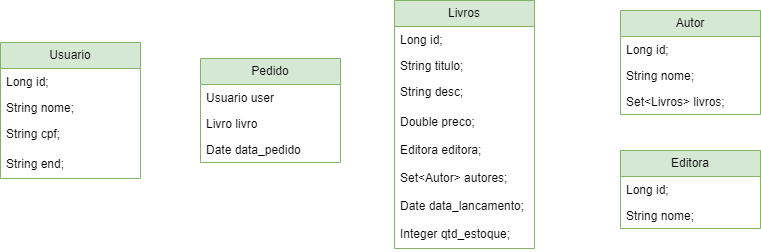

The diagram above was exported from draw.io. Its source (the exported page's mxGraphModel, read from the mxfile embedded in the PNG):
<mxGraphModel dx="968" dy="536" grid="1" gridSize="10" guides="1" tooltips="1" connect="1" arrows="1" fold="1" page="1" pageScale="1" pageWidth="827" pageHeight="1169" math="0" shadow="0">
  <root>
    <mxCell id="0" />
    <mxCell id="1" parent="0" />
    <mxCell id="2" value="Usuario" style="swimlane;fontStyle=0;childLayout=stackLayout;horizontal=1;startSize=26;fillColor=#d5e8d4;horizontalStack=0;resizeParent=1;resizeParentMax=0;resizeLast=0;collapsible=1;marginBottom=0;whiteSpace=wrap;html=1;strokeColor=#82b366;" parent="1" vertex="1">
      <mxGeometry x="20" y="62" width="140" height="136" as="geometry">
        <mxRectangle x="20" y="10" width="80" height="30" as="alternateBounds" />
      </mxGeometry>
    </mxCell>
    <mxCell id="3" value="Long id;" style="text;strokeColor=none;fillColor=none;align=left;verticalAlign=top;spacingLeft=4;spacingRight=4;overflow=hidden;rotatable=0;points=[[0,0.5],[1,0.5]];portConstraint=eastwest;whiteSpace=wrap;html=1;" parent="2" vertex="1">
      <mxGeometry y="26" width="140" height="26" as="geometry" />
    </mxCell>
    <mxCell id="4" value="String nome;" style="text;strokeColor=none;fillColor=none;align=left;verticalAlign=top;spacingLeft=4;spacingRight=4;overflow=hidden;rotatable=0;points=[[0,0.5],[1,0.5]];portConstraint=eastwest;whiteSpace=wrap;html=1;" parent="2" vertex="1">
      <mxGeometry y="52" width="140" height="26" as="geometry" />
    </mxCell>
    <mxCell id="5" value="String cpf;&amp;nbsp;" style="text;strokeColor=none;fillColor=none;align=left;verticalAlign=top;spacingLeft=4;spacingRight=4;overflow=hidden;rotatable=0;points=[[0,0.5],[1,0.5]];portConstraint=eastwest;whiteSpace=wrap;html=1;" parent="2" vertex="1">
      <mxGeometry y="78" width="140" height="30" as="geometry" />
    </mxCell>
    <mxCell id="13" value="String end;&amp;nbsp;&lt;br&gt;" style="text;strokeColor=none;fillColor=none;align=left;verticalAlign=top;spacingLeft=4;spacingRight=4;overflow=hidden;rotatable=0;points=[[0,0.5],[1,0.5]];portConstraint=eastwest;whiteSpace=wrap;html=1;" parent="2" vertex="1">
      <mxGeometry y="108" width="140" height="28" as="geometry" />
    </mxCell>
    <mxCell id="14" value="Livros" style="swimlane;fontStyle=0;childLayout=stackLayout;horizontal=1;startSize=26;fillColor=#d5e8d4;horizontalStack=0;resizeParent=1;resizeParentMax=0;resizeLast=0;collapsible=1;marginBottom=0;whiteSpace=wrap;html=1;strokeColor=#82b366;" parent="1" vertex="1">
      <mxGeometry x="414" y="20" width="140" height="248" as="geometry">
        <mxRectangle x="20" y="10" width="80" height="30" as="alternateBounds" />
      </mxGeometry>
    </mxCell>
    <mxCell id="15" value="Long id;" style="text;strokeColor=none;fillColor=none;align=left;verticalAlign=top;spacingLeft=4;spacingRight=4;overflow=hidden;rotatable=0;points=[[0,0.5],[1,0.5]];portConstraint=eastwest;whiteSpace=wrap;html=1;" parent="14" vertex="1">
      <mxGeometry y="26" width="140" height="26" as="geometry" />
    </mxCell>
    <mxCell id="16" value="String titulo;" style="text;strokeColor=none;fillColor=none;align=left;verticalAlign=top;spacingLeft=4;spacingRight=4;overflow=hidden;rotatable=0;points=[[0,0.5],[1,0.5]];portConstraint=eastwest;whiteSpace=wrap;html=1;" parent="14" vertex="1">
      <mxGeometry y="52" width="140" height="26" as="geometry" />
    </mxCell>
    <mxCell id="17" value="String desc;&amp;nbsp;" style="text;strokeColor=none;fillColor=none;align=left;verticalAlign=top;spacingLeft=4;spacingRight=4;overflow=hidden;rotatable=0;points=[[0,0.5],[1,0.5]];portConstraint=eastwest;whiteSpace=wrap;html=1;" parent="14" vertex="1">
      <mxGeometry y="78" width="140" height="30" as="geometry" />
    </mxCell>
    <mxCell id="18" value="Double preco;&lt;br&gt;" style="text;strokeColor=none;fillColor=none;align=left;verticalAlign=top;spacingLeft=4;spacingRight=4;overflow=hidden;rotatable=0;points=[[0,0.5],[1,0.5]];portConstraint=eastwest;whiteSpace=wrap;html=1;" parent="14" vertex="1">
      <mxGeometry y="108" width="140" height="28" as="geometry" />
    </mxCell>
    <mxCell id="19" value="Editora editora;&lt;br&gt;" style="text;strokeColor=none;fillColor=none;align=left;verticalAlign=top;spacingLeft=4;spacingRight=4;overflow=hidden;rotatable=0;points=[[0,0.5],[1,0.5]];portConstraint=eastwest;whiteSpace=wrap;html=1;" parent="14" vertex="1">
      <mxGeometry y="136" width="140" height="28" as="geometry" />
    </mxCell>
    <mxCell id="21" value="Set&amp;lt;Autor&amp;gt; autores;&amp;nbsp;" style="text;strokeColor=none;fillColor=none;align=left;verticalAlign=top;spacingLeft=4;spacingRight=4;overflow=hidden;rotatable=0;points=[[0,0.5],[1,0.5]];portConstraint=eastwest;whiteSpace=wrap;html=1;" parent="14" vertex="1">
      <mxGeometry y="164" width="140" height="28" as="geometry" />
    </mxCell>
    <mxCell id="38" value="Date data_lancamento;" style="text;strokeColor=none;fillColor=none;align=left;verticalAlign=top;spacingLeft=4;spacingRight=4;overflow=hidden;rotatable=0;points=[[0,0.5],[1,0.5]];portConstraint=eastwest;whiteSpace=wrap;html=1;" parent="14" vertex="1">
      <mxGeometry y="192" width="140" height="28" as="geometry" />
    </mxCell>
    <mxCell id="20" value="Integer qtd_estoque;&lt;br&gt;" style="text;strokeColor=none;fillColor=none;align=left;verticalAlign=top;spacingLeft=4;spacingRight=4;overflow=hidden;rotatable=0;points=[[0,0.5],[1,0.5]];portConstraint=eastwest;whiteSpace=wrap;html=1;" parent="14" vertex="1">
      <mxGeometry y="220" width="140" height="28" as="geometry" />
    </mxCell>
    <mxCell id="23" value="Autor" style="swimlane;fontStyle=0;childLayout=stackLayout;horizontal=1;startSize=26;fillColor=#d5e8d4;horizontalStack=0;resizeParent=1;resizeParentMax=0;resizeLast=0;collapsible=1;marginBottom=0;whiteSpace=wrap;html=1;strokeColor=#82b366;" parent="1" vertex="1">
      <mxGeometry x="640" y="30" width="140" height="104" as="geometry">
        <mxRectangle x="20" y="10" width="80" height="30" as="alternateBounds" />
      </mxGeometry>
    </mxCell>
    <mxCell id="24" value="Long id;" style="text;strokeColor=none;fillColor=none;align=left;verticalAlign=top;spacingLeft=4;spacingRight=4;overflow=hidden;rotatable=0;points=[[0,0.5],[1,0.5]];portConstraint=eastwest;whiteSpace=wrap;html=1;" parent="23" vertex="1">
      <mxGeometry y="26" width="140" height="26" as="geometry" />
    </mxCell>
    <mxCell id="25" value="String nome;&lt;br&gt;" style="text;strokeColor=none;fillColor=none;align=left;verticalAlign=top;spacingLeft=4;spacingRight=4;overflow=hidden;rotatable=0;points=[[0,0.5],[1,0.5]];portConstraint=eastwest;whiteSpace=wrap;html=1;" parent="23" vertex="1">
      <mxGeometry y="52" width="140" height="26" as="geometry" />
    </mxCell>
    <mxCell id="28" value="Set&amp;lt;Livros&amp;gt; livros;&amp;nbsp;" style="text;strokeColor=none;fillColor=none;align=left;verticalAlign=top;spacingLeft=4;spacingRight=4;overflow=hidden;rotatable=0;points=[[0,0.5],[1,0.5]];portConstraint=eastwest;whiteSpace=wrap;html=1;" parent="23" vertex="1">
      <mxGeometry y="78" width="140" height="26" as="geometry" />
    </mxCell>
    <mxCell id="29" value="Editora" style="swimlane;fontStyle=0;childLayout=stackLayout;horizontal=1;startSize=26;fillColor=#d5e8d4;horizontalStack=0;resizeParent=1;resizeParentMax=0;resizeLast=0;collapsible=1;marginBottom=0;whiteSpace=wrap;html=1;strokeColor=#82b366;" parent="1" vertex="1">
      <mxGeometry x="640" y="170" width="140" height="78" as="geometry">
        <mxRectangle x="20" y="10" width="80" height="30" as="alternateBounds" />
      </mxGeometry>
    </mxCell>
    <mxCell id="30" value="Long id;" style="text;strokeColor=none;fillColor=none;align=left;verticalAlign=top;spacingLeft=4;spacingRight=4;overflow=hidden;rotatable=0;points=[[0,0.5],[1,0.5]];portConstraint=eastwest;whiteSpace=wrap;html=1;" parent="29" vertex="1">
      <mxGeometry y="26" width="140" height="26" as="geometry" />
    </mxCell>
    <mxCell id="31" value="String nome;&lt;br&gt;" style="text;strokeColor=none;fillColor=none;align=left;verticalAlign=top;spacingLeft=4;spacingRight=4;overflow=hidden;rotatable=0;points=[[0,0.5],[1,0.5]];portConstraint=eastwest;whiteSpace=wrap;html=1;" parent="29" vertex="1">
      <mxGeometry y="52" width="140" height="26" as="geometry" />
    </mxCell>
    <mxCell id="33" value="Pedido" style="swimlane;fontStyle=0;childLayout=stackLayout;horizontal=1;startSize=26;fillColor=#d5e8d4;horizontalStack=0;resizeParent=1;resizeParentMax=0;resizeLast=0;collapsible=1;marginBottom=0;whiteSpace=wrap;html=1;strokeColor=#82b366;" parent="1" vertex="1">
      <mxGeometry x="220" y="78" width="140" height="104" as="geometry">
        <mxRectangle x="20" y="10" width="80" height="30" as="alternateBounds" />
      </mxGeometry>
    </mxCell>
    <mxCell id="34" value="Usuario user" style="text;strokeColor=none;fillColor=none;align=left;verticalAlign=top;spacingLeft=4;spacingRight=4;overflow=hidden;rotatable=0;points=[[0,0.5],[1,0.5]];portConstraint=eastwest;whiteSpace=wrap;html=1;" parent="33" vertex="1">
      <mxGeometry y="26" width="140" height="26" as="geometry" />
    </mxCell>
    <mxCell id="35" value="Livro livro" style="text;strokeColor=none;fillColor=none;align=left;verticalAlign=top;spacingLeft=4;spacingRight=4;overflow=hidden;rotatable=0;points=[[0,0.5],[1,0.5]];portConstraint=eastwest;whiteSpace=wrap;html=1;" parent="33" vertex="1">
      <mxGeometry y="52" width="140" height="26" as="geometry" />
    </mxCell>
    <mxCell id="36" value="Date data_pedido" style="text;strokeColor=none;fillColor=none;align=left;verticalAlign=top;spacingLeft=4;spacingRight=4;overflow=hidden;rotatable=0;points=[[0,0.5],[1,0.5]];portConstraint=eastwest;whiteSpace=wrap;html=1;" parent="33" vertex="1">
      <mxGeometry y="78" width="140" height="26" as="geometry" />
    </mxCell>
  </root>
</mxGraphModel>